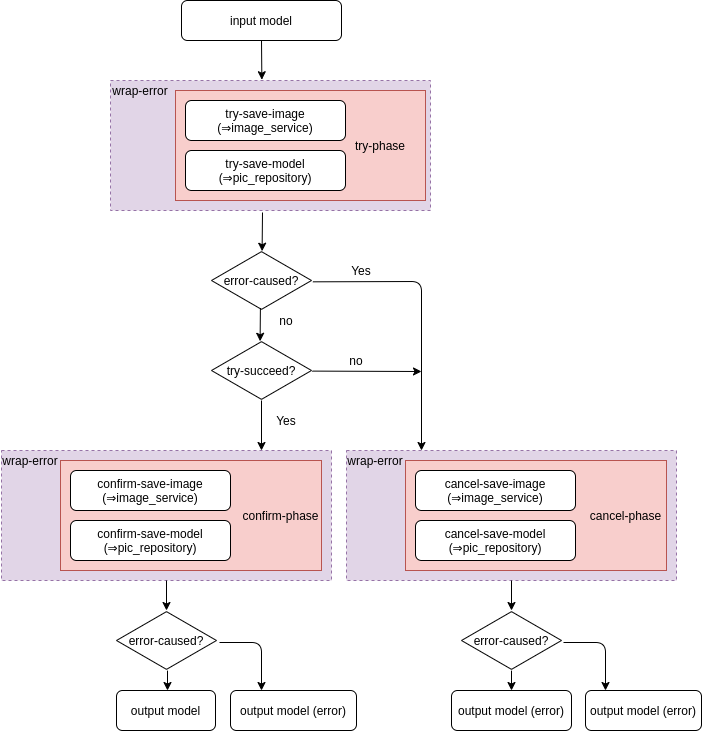

The diagram above was exported from draw.io. Its source (the exported page's mxGraphModel, read from the mxfile embedded in the PNG):
<mxGraphModel dx="1731" dy="1059" grid="1" gridSize="10" guides="1" tooltips="1" connect="1" arrows="1" fold="1" page="1" pageScale="1" pageWidth="827" pageHeight="1169" math="0" shadow="0">
  <root>
    <mxCell id="0" />
    <mxCell id="1" parent="0" />
    <mxCell id="IzhW6gVKmusIhe0KZiZa-7" value="" style="rounded=0;whiteSpace=wrap;html=1;dashed=1;fillColor=#e1d5e7;strokeColor=#9673a6;" vertex="1" parent="1">
      <mxGeometry x="129" y="110" width="320" height="130" as="geometry" />
    </mxCell>
    <mxCell id="IzhW6gVKmusIhe0KZiZa-5" value="" style="rounded=0;whiteSpace=wrap;html=1;fillColor=#f8cecc;strokeColor=#b85450;" vertex="1" parent="1">
      <mxGeometry x="194" y="120" width="250" height="110" as="geometry" />
    </mxCell>
    <mxCell id="IzhW6gVKmusIhe0KZiZa-2" value="input model" style="rounded=1;whiteSpace=wrap;html=1;" vertex="1" parent="1">
      <mxGeometry x="200" y="30" width="160" height="40" as="geometry" />
    </mxCell>
    <mxCell id="IzhW6gVKmusIhe0KZiZa-3" value="try-save-image&lt;br&gt;(⇒image_service)" style="rounded=1;whiteSpace=wrap;html=1;" vertex="1" parent="1">
      <mxGeometry x="204" y="130" width="160" height="40" as="geometry" />
    </mxCell>
    <mxCell id="IzhW6gVKmusIhe0KZiZa-4" value="try-save-model&lt;br&gt;(⇒pic_repository)" style="rounded=1;whiteSpace=wrap;html=1;" vertex="1" parent="1">
      <mxGeometry x="204" y="180" width="160" height="40" as="geometry" />
    </mxCell>
    <mxCell id="IzhW6gVKmusIhe0KZiZa-6" value="try-phase" style="text;html=1;strokeColor=none;fillColor=none;align=center;verticalAlign=middle;whiteSpace=wrap;rounded=0;" vertex="1" parent="1">
      <mxGeometry x="364" y="165" width="70" height="20" as="geometry" />
    </mxCell>
    <mxCell id="IzhW6gVKmusIhe0KZiZa-8" value="wrap-error" style="text;html=1;strokeColor=none;fillColor=none;align=center;verticalAlign=middle;whiteSpace=wrap;rounded=0;dashed=1;" vertex="1" parent="1">
      <mxGeometry x="129" y="110" width="60" height="20" as="geometry" />
    </mxCell>
    <mxCell id="IzhW6gVKmusIhe0KZiZa-9" value="error-caused?" style="html=1;whiteSpace=wrap;aspect=fixed;shape=isoRectangle;" vertex="1" parent="1">
      <mxGeometry x="230" y="280" width="100" height="60" as="geometry" />
    </mxCell>
    <mxCell id="IzhW6gVKmusIhe0KZiZa-12" value="try-succeed?" style="html=1;whiteSpace=wrap;aspect=fixed;shape=isoRectangle;" vertex="1" parent="1">
      <mxGeometry x="230" y="370" width="100" height="60" as="geometry" />
    </mxCell>
    <mxCell id="IzhW6gVKmusIhe0KZiZa-13" value="" style="endArrow=classic;html=1;entryX=0.486;entryY=0.013;entryDx=0;entryDy=0;entryPerimeter=0;exitX=0.489;exitY=0.958;exitDx=0;exitDy=0;exitPerimeter=0;" edge="1" parent="1" source="IzhW6gVKmusIhe0KZiZa-9" target="IzhW6gVKmusIhe0KZiZa-12">
      <mxGeometry width="50" height="50" relative="1" as="geometry">
        <mxPoint x="283" y="341" as="sourcePoint" />
        <mxPoint x="283" y="371" as="targetPoint" />
      </mxGeometry>
    </mxCell>
    <mxCell id="IzhW6gVKmusIhe0KZiZa-14" value="no" style="text;html=1;strokeColor=none;fillColor=none;align=center;verticalAlign=middle;whiteSpace=wrap;rounded=0;" vertex="1" parent="1">
      <mxGeometry x="280" y="340" width="50" height="20" as="geometry" />
    </mxCell>
    <mxCell id="IzhW6gVKmusIhe0KZiZa-15" value="" style="endArrow=classic;html=1;entryX=0.506;entryY=0.012;entryDx=0;entryDy=0;entryPerimeter=0;" edge="1" parent="1" target="IzhW6gVKmusIhe0KZiZa-9">
      <mxGeometry width="50" height="50" relative="1" as="geometry">
        <mxPoint x="281" y="242" as="sourcePoint" />
        <mxPoint x="380" y="270" as="targetPoint" />
      </mxGeometry>
    </mxCell>
    <mxCell id="IzhW6gVKmusIhe0KZiZa-16" value="" style="endArrow=classic;html=1;exitX=0.5;exitY=1;exitDx=0;exitDy=0;entryX=0.473;entryY=-0.006;entryDx=0;entryDy=0;entryPerimeter=0;" edge="1" parent="1" source="IzhW6gVKmusIhe0KZiZa-2" target="IzhW6gVKmusIhe0KZiZa-7">
      <mxGeometry width="50" height="50" relative="1" as="geometry">
        <mxPoint x="330" y="320" as="sourcePoint" />
        <mxPoint x="281" y="101" as="targetPoint" />
      </mxGeometry>
    </mxCell>
    <mxCell id="IzhW6gVKmusIhe0KZiZa-17" value="" style="endArrow=classic;html=1;exitX=1.014;exitY=0.522;exitDx=0;exitDy=0;exitPerimeter=0;" edge="1" parent="1" source="IzhW6gVKmusIhe0KZiZa-9">
      <mxGeometry width="50" height="50" relative="1" as="geometry">
        <mxPoint x="220" y="480" as="sourcePoint" />
        <mxPoint x="440" y="480" as="targetPoint" />
        <Array as="points">
          <mxPoint x="440" y="311" />
        </Array>
      </mxGeometry>
    </mxCell>
    <mxCell id="IzhW6gVKmusIhe0KZiZa-18" value="" style="endArrow=classic;html=1;exitX=1.009;exitY=0.51;exitDx=0;exitDy=0;exitPerimeter=0;" edge="1" parent="1" source="IzhW6gVKmusIhe0KZiZa-12">
      <mxGeometry width="50" height="50" relative="1" as="geometry">
        <mxPoint x="290" y="420" as="sourcePoint" />
        <mxPoint x="440" y="401" as="targetPoint" />
      </mxGeometry>
    </mxCell>
    <mxCell id="IzhW6gVKmusIhe0KZiZa-19" value="Yes" style="text;html=1;strokeColor=none;fillColor=none;align=center;verticalAlign=middle;whiteSpace=wrap;rounded=0;" vertex="1" parent="1">
      <mxGeometry x="360" y="290" width="40" height="20" as="geometry" />
    </mxCell>
    <mxCell id="IzhW6gVKmusIhe0KZiZa-20" value="no" style="text;html=1;strokeColor=none;fillColor=none;align=center;verticalAlign=middle;whiteSpace=wrap;rounded=0;" vertex="1" parent="1">
      <mxGeometry x="350" y="380" width="50" height="20" as="geometry" />
    </mxCell>
    <mxCell id="IzhW6gVKmusIhe0KZiZa-21" value="" style="endArrow=classic;html=1;" edge="1" parent="1">
      <mxGeometry width="50" height="50" relative="1" as="geometry">
        <mxPoint x="280" y="430" as="sourcePoint" />
        <mxPoint x="280" y="480" as="targetPoint" />
      </mxGeometry>
    </mxCell>
    <mxCell id="IzhW6gVKmusIhe0KZiZa-22" value="" style="rounded=0;whiteSpace=wrap;html=1;dashed=1;fillColor=#e1d5e7;strokeColor=#9673a6;" vertex="1" parent="1">
      <mxGeometry x="20" y="480" width="330" height="130" as="geometry" />
    </mxCell>
    <mxCell id="IzhW6gVKmusIhe0KZiZa-23" value="" style="rounded=0;whiteSpace=wrap;html=1;fillColor=#f8cecc;strokeColor=#b85450;" vertex="1" parent="1">
      <mxGeometry x="79" y="490" width="261" height="110" as="geometry" />
    </mxCell>
    <mxCell id="IzhW6gVKmusIhe0KZiZa-24" value="confirm-save-image&lt;br&gt;(⇒image_service)" style="rounded=1;whiteSpace=wrap;html=1;" vertex="1" parent="1">
      <mxGeometry x="89" y="500" width="160" height="40" as="geometry" />
    </mxCell>
    <mxCell id="IzhW6gVKmusIhe0KZiZa-25" value="confirm-save-model&lt;br&gt;(⇒pic_repository)" style="rounded=1;whiteSpace=wrap;html=1;" vertex="1" parent="1">
      <mxGeometry x="89" y="550" width="160" height="40" as="geometry" />
    </mxCell>
    <mxCell id="IzhW6gVKmusIhe0KZiZa-26" value="confirm-phase" style="text;html=1;strokeColor=none;fillColor=none;align=center;verticalAlign=middle;whiteSpace=wrap;rounded=0;" vertex="1" parent="1">
      <mxGeometry x="259" y="535" width="81" height="20" as="geometry" />
    </mxCell>
    <mxCell id="IzhW6gVKmusIhe0KZiZa-27" value="wrap-error" style="text;html=1;strokeColor=none;fillColor=none;align=center;verticalAlign=middle;whiteSpace=wrap;rounded=0;dashed=1;" vertex="1" parent="1">
      <mxGeometry x="19" y="480" width="60" height="20" as="geometry" />
    </mxCell>
    <mxCell id="IzhW6gVKmusIhe0KZiZa-28" value="" style="rounded=0;whiteSpace=wrap;html=1;dashed=1;fillColor=#e1d5e7;strokeColor=#9673a6;" vertex="1" parent="1">
      <mxGeometry x="365" y="480" width="330" height="130" as="geometry" />
    </mxCell>
    <mxCell id="IzhW6gVKmusIhe0KZiZa-29" value="" style="rounded=0;whiteSpace=wrap;html=1;fillColor=#f8cecc;strokeColor=#b85450;" vertex="1" parent="1">
      <mxGeometry x="424" y="490" width="261" height="110" as="geometry" />
    </mxCell>
    <mxCell id="IzhW6gVKmusIhe0KZiZa-30" value="cancel-save-image&lt;br&gt;(⇒image_service)" style="rounded=1;whiteSpace=wrap;html=1;" vertex="1" parent="1">
      <mxGeometry x="434" y="500" width="160" height="40" as="geometry" />
    </mxCell>
    <mxCell id="IzhW6gVKmusIhe0KZiZa-31" value="cancel-save-model&lt;br&gt;(⇒pic_repository)" style="rounded=1;whiteSpace=wrap;html=1;" vertex="1" parent="1">
      <mxGeometry x="434" y="550" width="160" height="40" as="geometry" />
    </mxCell>
    <mxCell id="IzhW6gVKmusIhe0KZiZa-32" value="cancel-phase" style="text;html=1;strokeColor=none;fillColor=none;align=center;verticalAlign=middle;whiteSpace=wrap;rounded=0;" vertex="1" parent="1">
      <mxGeometry x="604" y="535" width="81" height="20" as="geometry" />
    </mxCell>
    <mxCell id="IzhW6gVKmusIhe0KZiZa-33" value="wrap-error" style="text;html=1;strokeColor=none;fillColor=none;align=center;verticalAlign=middle;whiteSpace=wrap;rounded=0;dashed=1;" vertex="1" parent="1">
      <mxGeometry x="364" y="480" width="60" height="20" as="geometry" />
    </mxCell>
    <mxCell id="IzhW6gVKmusIhe0KZiZa-34" value="Yes" style="text;html=1;strokeColor=none;fillColor=none;align=center;verticalAlign=middle;whiteSpace=wrap;rounded=0;" vertex="1" parent="1">
      <mxGeometry x="285" y="440" width="40" height="20" as="geometry" />
    </mxCell>
    <mxCell id="IzhW6gVKmusIhe0KZiZa-35" value="error-caused?" style="html=1;whiteSpace=wrap;aspect=fixed;shape=isoRectangle;" vertex="1" parent="1">
      <mxGeometry x="135" y="640" width="100" height="60" as="geometry" />
    </mxCell>
    <mxCell id="IzhW6gVKmusIhe0KZiZa-36" value="error-caused?" style="html=1;whiteSpace=wrap;aspect=fixed;shape=isoRectangle;" vertex="1" parent="1">
      <mxGeometry x="480" y="640" width="100" height="60" as="geometry" />
    </mxCell>
    <mxCell id="IzhW6gVKmusIhe0KZiZa-37" value="" style="endArrow=classic;html=1;exitX=0.5;exitY=1;exitDx=0;exitDy=0;" edge="1" parent="1" source="IzhW6gVKmusIhe0KZiZa-22" target="IzhW6gVKmusIhe0KZiZa-35">
      <mxGeometry width="50" height="50" relative="1" as="geometry">
        <mxPoint x="360" y="680" as="sourcePoint" />
        <mxPoint x="410" y="630" as="targetPoint" />
      </mxGeometry>
    </mxCell>
    <mxCell id="IzhW6gVKmusIhe0KZiZa-38" value="" style="endArrow=classic;html=1;exitX=0.5;exitY=1;exitDx=0;exitDy=0;" edge="1" parent="1" source="IzhW6gVKmusIhe0KZiZa-28" target="IzhW6gVKmusIhe0KZiZa-36">
      <mxGeometry width="50" height="50" relative="1" as="geometry">
        <mxPoint x="360" y="680" as="sourcePoint" />
        <mxPoint x="410" y="630" as="targetPoint" />
      </mxGeometry>
    </mxCell>
    <mxCell id="IzhW6gVKmusIhe0KZiZa-39" value="" style="endArrow=classic;html=1;" edge="1" parent="1">
      <mxGeometry width="50" height="50" relative="1" as="geometry">
        <mxPoint x="238" y="672" as="sourcePoint" />
        <mxPoint x="280" y="720" as="targetPoint" />
        <Array as="points">
          <mxPoint x="280" y="672" />
        </Array>
      </mxGeometry>
    </mxCell>
    <mxCell id="IzhW6gVKmusIhe0KZiZa-40" value="" style="endArrow=classic;html=1;exitX=0.51;exitY=1.002;exitDx=0;exitDy=0;exitPerimeter=0;" edge="1" parent="1" source="IzhW6gVKmusIhe0KZiZa-35">
      <mxGeometry width="50" height="50" relative="1" as="geometry">
        <mxPoint x="310" y="730" as="sourcePoint" />
        <mxPoint x="186" y="720" as="targetPoint" />
      </mxGeometry>
    </mxCell>
    <mxCell id="IzhW6gVKmusIhe0KZiZa-41" value="output model" style="rounded=1;whiteSpace=wrap;html=1;" vertex="1" parent="1">
      <mxGeometry x="135" y="720" width="99" height="40" as="geometry" />
    </mxCell>
    <mxCell id="IzhW6gVKmusIhe0KZiZa-42" value="output model (error)" style="rounded=1;whiteSpace=wrap;html=1;" vertex="1" parent="1">
      <mxGeometry x="249" y="720" width="126" height="40" as="geometry" />
    </mxCell>
    <mxCell id="IzhW6gVKmusIhe0KZiZa-43" value="output model (error)" style="rounded=1;whiteSpace=wrap;html=1;" vertex="1" parent="1">
      <mxGeometry x="470" y="720" width="120" height="40" as="geometry" />
    </mxCell>
    <mxCell id="IzhW6gVKmusIhe0KZiZa-44" value="output model (error)" style="rounded=1;whiteSpace=wrap;html=1;" vertex="1" parent="1">
      <mxGeometry x="604" y="720" width="116" height="40" as="geometry" />
    </mxCell>
    <mxCell id="IzhW6gVKmusIhe0KZiZa-45" value="" style="endArrow=classic;html=1;" edge="1" parent="1">
      <mxGeometry width="50" height="50" relative="1" as="geometry">
        <mxPoint x="582" y="672" as="sourcePoint" />
        <mxPoint x="624" y="720" as="targetPoint" />
        <Array as="points">
          <mxPoint x="624" y="672" />
        </Array>
      </mxGeometry>
    </mxCell>
    <mxCell id="IzhW6gVKmusIhe0KZiZa-46" value="" style="endArrow=classic;html=1;exitX=0.51;exitY=1.002;exitDx=0;exitDy=0;exitPerimeter=0;" edge="1" parent="1">
      <mxGeometry width="50" height="50" relative="1" as="geometry">
        <mxPoint x="530" y="700.1199999999999" as="sourcePoint" />
        <mxPoint x="530" y="720" as="targetPoint" />
      </mxGeometry>
    </mxCell>
  </root>
</mxGraphModel>